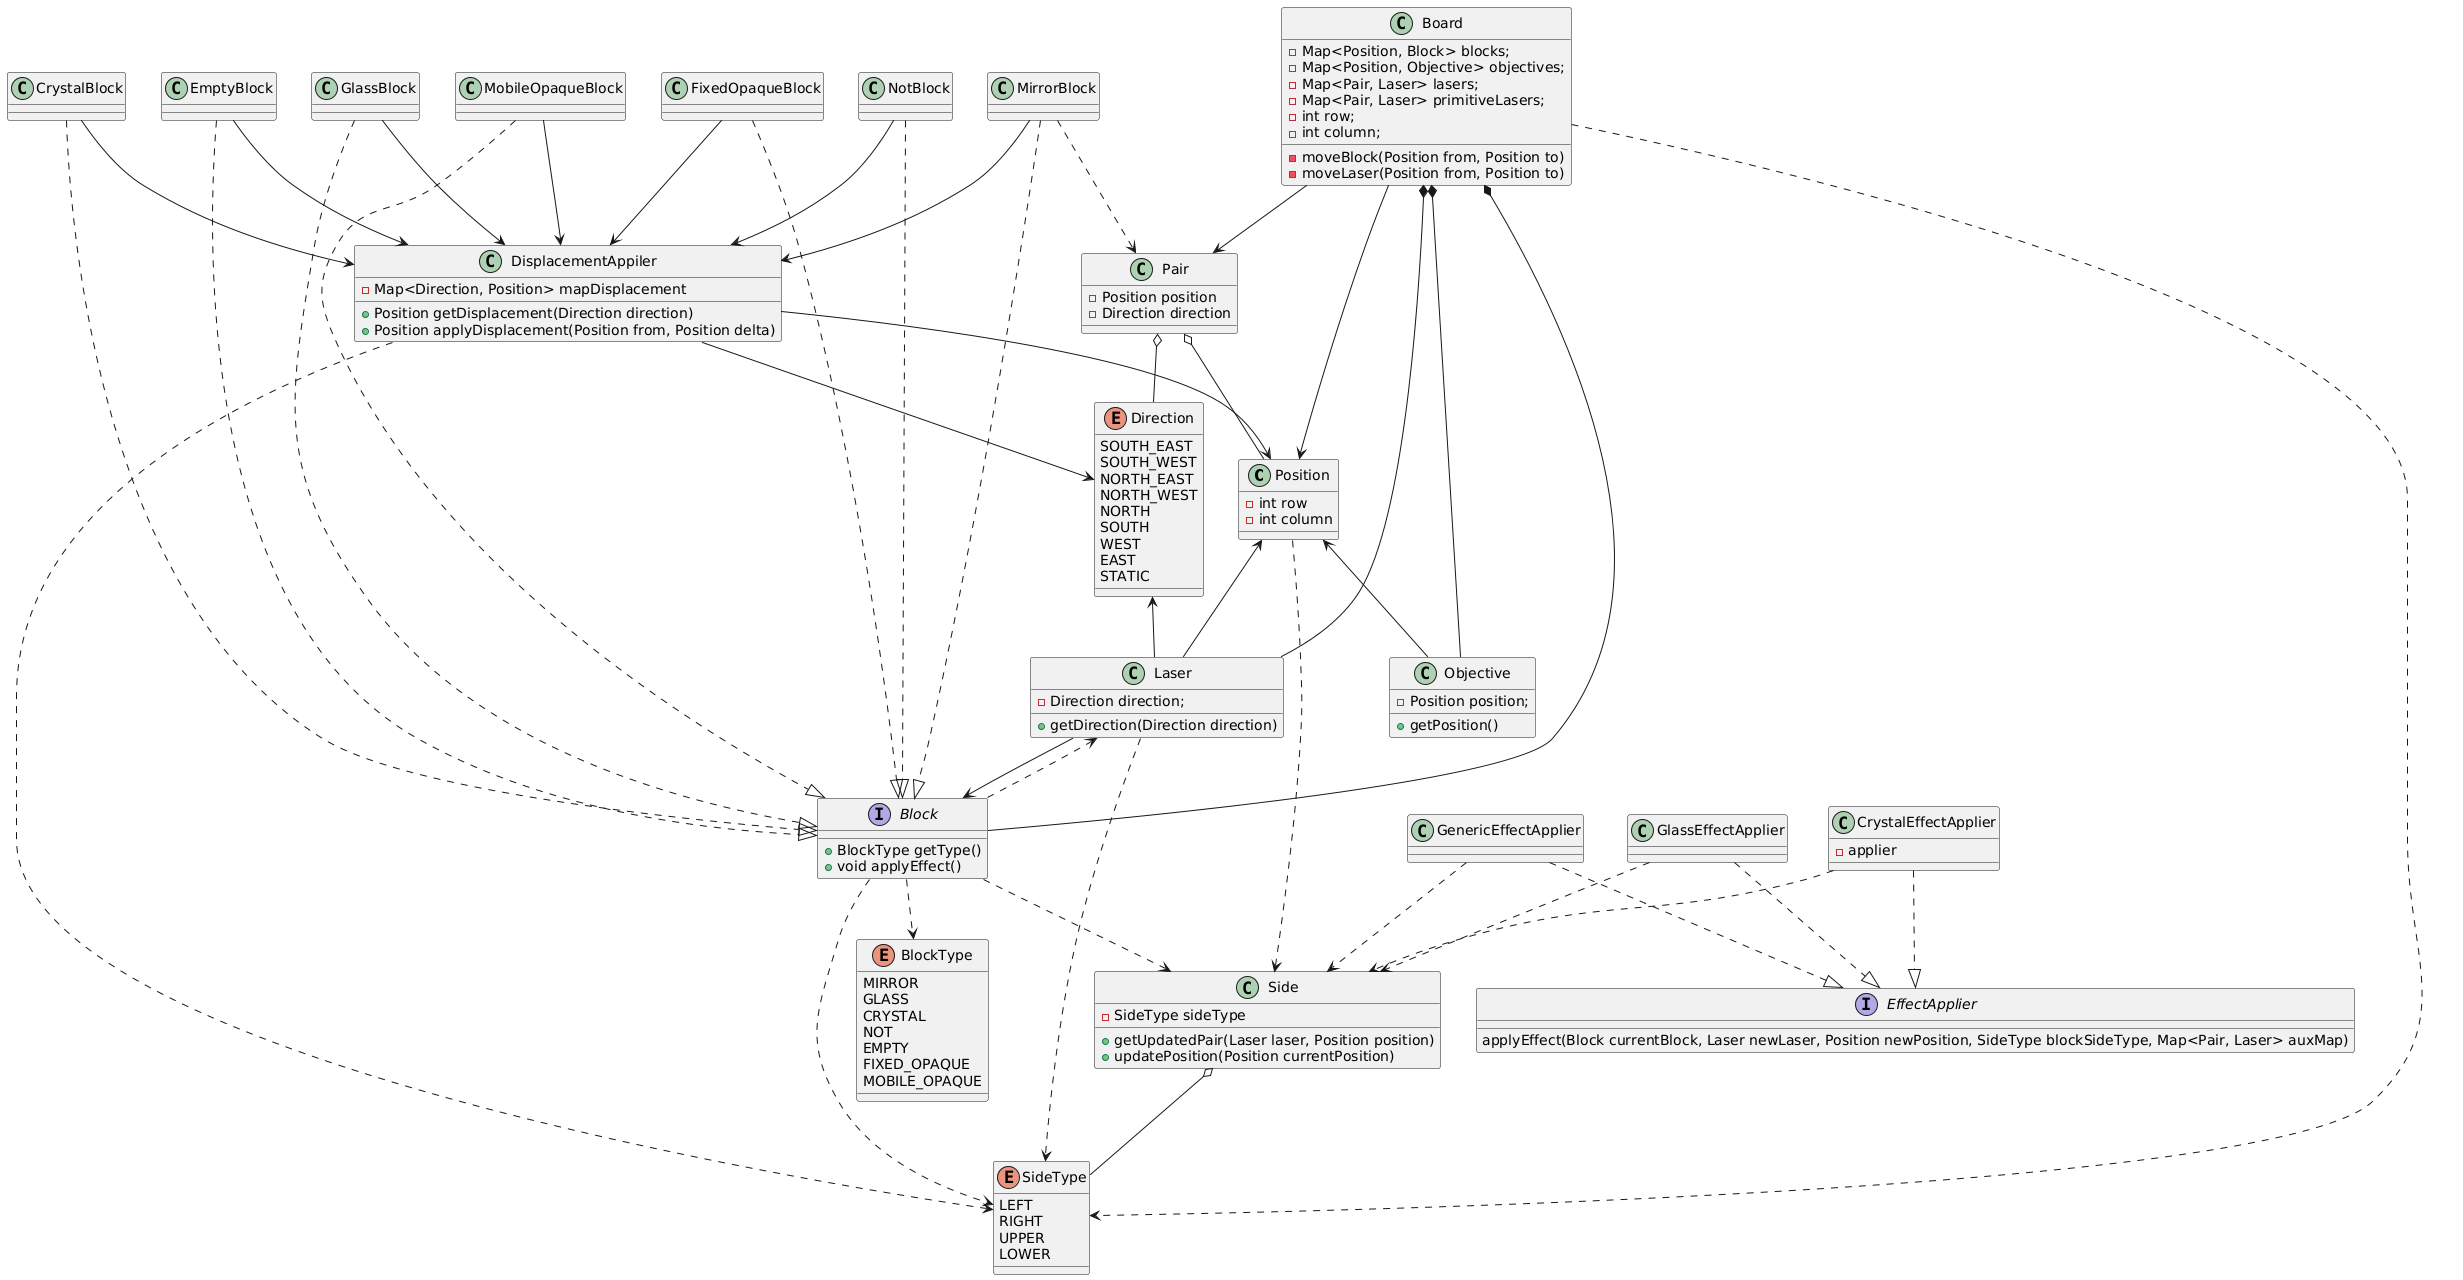

The diagram above was rendered by PlantUML. Its source (embedded in the PNG):
@startuml
class Position {
    - int row
    - int column
}

enum Direction {
    SOUTH_EAST
    SOUTH_WEST
    NORTH_EAST
    NORTH_WEST
    NORTH
    SOUTH
    WEST
    EAST
    STATIC
}

class Board {
    - Map<Position, Block> blocks;
    - Map<Position, Objective> objectives;
    - Map<Pair, Laser> lasers;
    - Map<Pair, Laser> primitiveLasers;
    - int row;
    - int column;
    -moveBlock(Position from, Position to)
    -moveLaser(Position from, Position to)
}

enum BlockType {
    MIRROR
    GLASS
    CRYSTAL
    NOT
    EMPTY
    FIXED_OPAQUE
    MOBILE_OPAQUE
}

class Objective {
    - Position position;
    + getPosition()
}

class Laser {
    - Direction direction;
    + getDirection(Direction direction)
}

class DisplacementAppiler {
    - Map<Direction, Position> mapDisplacement
    + Position getDisplacement(Direction direction)
    + Position applyDisplacement(Position from, Position delta)
}

interface Block {
    + BlockType getType()
    + void applyEffect()
}

class Pair {
    - Position position
    - Direction direction
}

enum SideType {
    LEFT
    RIGHT
    UPPER
    LOWER
}

class Side {
    -SideType sideType
    +getUpdatedPair(Laser laser, Position position)
    +updatePosition(Position currentPosition)
}

class GenericEffectApplier {
}

interface EffectApplier {
  applyEffect(Block currentBlock, Laser newLaser, Position newPosition, SideType blockSideType, Map<Pair, Laser> auxMap)
}

class GlassEffectApplier {
}

class CrystalEffectApplier {
    -applier
}


CrystalEffectApplier ..|> EffectApplier
GlassEffectApplier ..|> EffectApplier
GenericEffectApplier ..|> EffectApplier

Block ..> Side
Pair o-- Position
Pair o-- Direction
Board --> Pair
Board *-- Objective
Board *-- Laser
Board *-- Block
Board --> Position
Position..> Side
MirrorBlock ..|> Block
CrystalBlock ..|> Block
EmptyBlock ..|> Block
GlassBlock ..|> Block
MobileOpaqueBlock ..|> Block
FixedOpaqueBlock ..|> Block
NotBlock ..|> Block
MirrorBlock ..> Pair
Position <-- Laser
Position <-- Objective
Side o-- SideType
Direction <-- Laser
GlassEffectApplier ..> Side
CrystalEffectApplier ..> Side
GenericEffectApplier ..> Side
Laser --> Block
Block ..> BlockType
MirrorBlock --> DisplacementAppiler
CrystalBlock --> DisplacementAppiler
EmptyBlock --> DisplacementAppiler
GlassBlock --> DisplacementAppiler
MobileOpaqueBlock --> DisplacementAppiler
FixedOpaqueBlock --> DisplacementAppiler
NotBlock --> DisplacementAppiler
Block ..> Laser
Laser ..> SideType
Board ..> SideType
Block ..> SideType
DisplacementAppiler ..> SideType
DisplacementAppiler --> Position
DisplacementAppiler --> Direction
@enduml